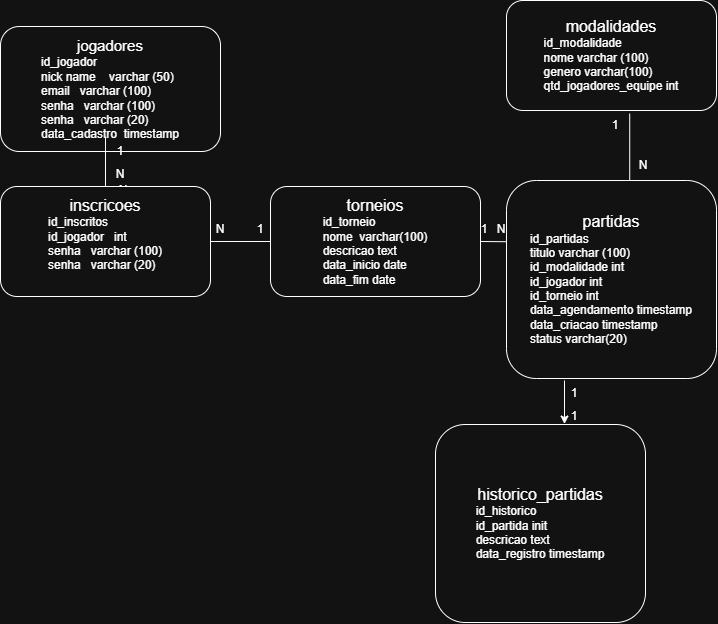

The diagram above was exported from draw.io. Its source (the exported page's mxGraphModel, read from the mxfile embedded in the PNG):
<mxGraphModel dx="860" dy="465" grid="0" gridSize="10" guides="1" tooltips="1" connect="1" arrows="1" fold="1" page="1" pageScale="1" pageWidth="827" pageHeight="1169" math="0" shadow="0">
  <root>
    <mxCell id="0" />
    <mxCell id="1" parent="0" />
    <mxCell id="CUAmChCntmaxpKKqm_yz-1" parent="1" style="rounded=1;whiteSpace=wrap;html=1;roundedPerimeter=1;fillColor=default;gradientColor=none;" value="&lt;div&gt;&lt;span style=&quot;font-size: 15px;&quot;&gt;jogadores&lt;/span&gt;&lt;/div&gt;&lt;div style=&quot;text-align: left;&quot;&gt;&lt;span style=&quot;background-color: transparent; color: light-dark(#000000, var(--ge-light-color, #ffffff));&quot;&gt;id_jogador&lt;/span&gt;&lt;/div&gt;&lt;div style=&quot;text-align: left;&quot;&gt;nick name&amp;nbsp; &amp;nbsp; varchar (50)&lt;/div&gt;&lt;div style=&quot;text-align: left;&quot;&gt;email&amp;nbsp; &amp;nbsp;varchar (100)&lt;/div&gt;&lt;div style=&quot;text-align: left;&quot;&gt;senha&amp;nbsp; &amp;nbsp;varchar (100)&lt;/div&gt;&lt;div style=&quot;text-align: left;&quot;&gt;senha&amp;nbsp; &amp;nbsp;varchar (20)&lt;/div&gt;&lt;div style=&quot;text-align: left;&quot;&gt;data_cadastro&amp;nbsp; timestamp&lt;/div&gt;" vertex="1">
      <mxGeometry height="125" width="220" x="90" y="110" as="geometry" />
    </mxCell>
    <mxCell id="CUAmChCntmaxpKKqm_yz-2" edge="1" parent="1" style="endArrow=none;html=1;rounded=0;defaultLabelBackgroundColor=page;labelPadding=0 4;" value="">
      <mxGeometry height="50" relative="1" width="50" as="geometry">
        <mxPoint x="195" y="280" as="sourcePoint" />
        <mxPoint x="195" y="220" as="targetPoint" />
      </mxGeometry>
    </mxCell>
    <mxCell id="CUAmChCntmaxpKKqm_yz-3" parent="1" style="text;html=1;whiteSpace=wrap;strokeColor=none;fillColor=none;align=center;verticalAlign=middle;rounded=0;" value="1" vertex="1">
      <mxGeometry height="30" width="20" x="200" y="220" as="geometry" />
    </mxCell>
    <mxCell id="CUAmChCntmaxpKKqm_yz-4" parent="1" style="text;whiteSpace=wrap;html=1;" value="&amp;nbsp; N " vertex="1">
      <mxGeometry height="40" width="60" x="200" y="260" as="geometry" />
    </mxCell>
    <mxCell id="CUAmChCntmaxpKKqm_yz-7" parent="1" style="rounded=1;whiteSpace=wrap;html=1;roundedPerimeter=1;" value="&lt;div&gt;&lt;font style=&quot;font-size: 16px;&quot;&gt;inscricoes&lt;/font&gt;&lt;/div&gt;&lt;div style=&quot;text-align: left;&quot;&gt;id_inscritos&amp;nbsp;&lt;/div&gt;&lt;div style=&quot;text-align: left;&quot;&gt;id_jogador&amp;nbsp; &amp;nbsp;int&lt;/div&gt;&lt;div style=&quot;text-align: left;&quot;&gt;senha&amp;nbsp; &amp;nbsp;varchar (100)&lt;/div&gt;&lt;div style=&quot;text-align: left;&quot;&gt;senha&amp;nbsp; &amp;nbsp;varchar (20)&lt;/div&gt;&lt;div&gt;&lt;br&gt;&lt;/div&gt;" vertex="1">
      <mxGeometry height="110" width="210" x="90" y="270" as="geometry" />
    </mxCell>
    <mxCell id="CUAmChCntmaxpKKqm_yz-8" parent="1" style="text;html=1;whiteSpace=wrap;strokeColor=none;fillColor=none;align=center;verticalAlign=middle;rounded=0;" value="N" vertex="1">
      <mxGeometry height="30" width="20" x="200" y="243" as="geometry" />
    </mxCell>
    <mxCell id="CUAmChCntmaxpKKqm_yz-9" edge="1" parent="1" style="endArrow=none;html=1;rounded=0;defaultLabelBackgroundColor=page;labelPadding=0 4;" value="">
      <mxGeometry height="50" relative="1" width="50" as="geometry">
        <mxPoint x="300" y="325" as="sourcePoint" />
        <mxPoint x="360.5" y="325" as="targetPoint" />
      </mxGeometry>
    </mxCell>
    <mxCell id="CUAmChCntmaxpKKqm_yz-10" parent="1" style="text;html=1;whiteSpace=wrap;strokeColor=none;fillColor=none;align=center;verticalAlign=middle;rounded=0;" value="N" vertex="1">
      <mxGeometry height="30" width="20" x="300" y="298" as="geometry" />
    </mxCell>
    <mxCell id="CUAmChCntmaxpKKqm_yz-11" parent="1" style="text;html=1;whiteSpace=wrap;strokeColor=none;fillColor=none;align=center;verticalAlign=middle;rounded=0;" value="1" vertex="1">
      <mxGeometry height="30" width="20" x="340" y="298" as="geometry" />
    </mxCell>
    <mxCell id="CUAmChCntmaxpKKqm_yz-12" parent="1" style="rounded=1;whiteSpace=wrap;html=1;roundedPerimeter=1;" value="&lt;div&gt;&lt;font style=&quot;font-size: 16px;&quot;&gt;torneios&lt;/font&gt;&lt;/div&gt;&lt;div style=&quot;text-align: left;&quot;&gt;id_torneio&lt;/div&gt;&lt;div style=&quot;text-align: left;&quot;&gt;&lt;span style=&quot;background-color: transparent; color: light-dark(#000000, var(--ge-light-color, #ffffff));&quot;&gt;nome&amp;nbsp; varchar(100)&lt;/span&gt;&lt;/div&gt;&lt;div style=&quot;text-align: left;&quot;&gt;&lt;span style=&quot;background-color: transparent; color: light-dark(#000000, var(--ge-light-color, #ffffff));&quot;&gt;descricao text&lt;/span&gt;&lt;/div&gt;&lt;div style=&quot;text-align: left;&quot;&gt;data_inicio date&lt;/div&gt;&lt;div style=&quot;text-align: left;&quot;&gt;data_fim date&lt;/div&gt;" vertex="1">
      <mxGeometry height="110" width="210" x="360" y="270" as="geometry" />
    </mxCell>
    <mxCell id="CUAmChCntmaxpKKqm_yz-16" parent="1" style="rounded=1;whiteSpace=wrap;html=1;roundedPerimeter=1;" value="&lt;div&gt;&lt;span style=&quot;font-size: 16px;&quot;&gt;partidas&lt;/span&gt;&lt;/div&gt;&lt;div style=&quot;text-align: left;&quot;&gt;id_partidas&lt;/div&gt;&lt;div style=&quot;text-align: left;&quot;&gt;&lt;span style=&quot;background-color: transparent; color: light-dark(#000000, var(--ge-light-color, #ffffff));&quot;&gt;titulo varchar (100)&lt;/span&gt;&lt;/div&gt;&lt;div style=&quot;text-align: left;&quot;&gt;&lt;span style=&quot;background-color: transparent; color: light-dark(#000000, var(--ge-light-color, #ffffff));&quot;&gt;id_modalidade int&lt;/span&gt;&lt;/div&gt;&lt;div style=&quot;text-align: left;&quot;&gt;&lt;span style=&quot;background-color: transparent; color: light-dark(#000000, var(--ge-light-color, #ffffff));&quot;&gt;id_jogador int&lt;/span&gt;&lt;/div&gt;&lt;div style=&quot;text-align: left;&quot;&gt;&lt;span style=&quot;background-color: transparent; color: light-dark(#000000, var(--ge-light-color, #ffffff));&quot;&gt;id_torneio int&lt;/span&gt;&lt;/div&gt;&lt;div style=&quot;text-align: left;&quot;&gt;&lt;span style=&quot;background-color: transparent; color: light-dark(#000000, var(--ge-light-color, #ffffff));&quot;&gt;data_agendamento timestamp&lt;/span&gt;&lt;/div&gt;&lt;div style=&quot;text-align: left;&quot;&gt;&lt;span style=&quot;background-color: transparent; color: light-dark(#000000, var(--ge-light-color, #ffffff));&quot;&gt;data_criacao timestamp&lt;/span&gt;&lt;/div&gt;&lt;div style=&quot;text-align: left;&quot;&gt;status varchar(20)&lt;/div&gt;" vertex="1">
      <mxGeometry height="198" width="210" x="596" y="264" as="geometry" />
    </mxCell>
    <mxCell id="CUAmChCntmaxpKKqm_yz-17" edge="1" parent="1" source="CUAmChCntmaxpKKqm_yz-12" style="endArrow=none;html=1;rounded=0;defaultLabelBackgroundColor=page;labelPadding=0 4;exitX=1;exitY=0.5;exitDx=0;exitDy=0;entryX=0.01;entryY=0.313;entryDx=0;entryDy=0;" target="CUAmChCntmaxpKKqm_yz-16" value="">
      <mxGeometry height="50" relative="1" width="50" as="geometry">
        <mxPoint x="555" y="319" as="sourcePoint" />
        <mxPoint x="615.5" y="319" as="targetPoint" />
      </mxGeometry>
    </mxCell>
    <mxCell id="CUAmChCntmaxpKKqm_yz-18" parent="1" style="text;html=1;whiteSpace=wrap;strokeColor=none;fillColor=none;align=center;verticalAlign=middle;rounded=0;" value="N" vertex="1">
      <mxGeometry height="30" width="20" x="581" y="298" as="geometry" />
    </mxCell>
    <mxCell id="CUAmChCntmaxpKKqm_yz-19" parent="1" style="text;html=1;whiteSpace=wrap;strokeColor=none;fillColor=none;align=center;verticalAlign=middle;rounded=0;" value="1" vertex="1">
      <mxGeometry height="30" width="20" x="564" y="298" as="geometry" />
    </mxCell>
    <mxCell id="CUAmChCntmaxpKKqm_yz-20" parent="1" style="rounded=1;whiteSpace=wrap;html=1;roundedPerimeter=1;" value="&lt;div&gt;&lt;span style=&quot;font-size: 16px;&quot;&gt;modalidades&lt;/span&gt;&lt;/div&gt;&lt;div style=&quot;text-align: left;&quot;&gt;id_modalidade&lt;/div&gt;&lt;div style=&quot;text-align: left;&quot;&gt;nome varchar (100)&lt;/div&gt;&lt;div style=&quot;text-align: left;&quot;&gt;genero varchar(100)&lt;/div&gt;&lt;div style=&quot;text-align: left;&quot;&gt;qtd_jogadores_equipe int&lt;/div&gt;" vertex="1">
      <mxGeometry height="110" width="210" x="596" y="84" as="geometry" />
    </mxCell>
    <mxCell id="CUAmChCntmaxpKKqm_yz-21" edge="1" parent="1" style="endArrow=none;html=1;rounded=0;defaultLabelBackgroundColor=page;labelPadding=0 4;entryX=0.584;entryY=0.016;entryDx=0;entryDy=0;" target="CUAmChCntmaxpKKqm_yz-16" value="">
      <mxGeometry height="50" relative="1" width="50" as="geometry">
        <mxPoint x="719.22" y="197" as="sourcePoint" />
        <mxPoint x="738.5" y="197" as="targetPoint" />
      </mxGeometry>
    </mxCell>
    <mxCell id="CUAmChCntmaxpKKqm_yz-22" parent="1" style="rounded=1;whiteSpace=wrap;html=1;roundedPerimeter=1;" value="&lt;div&gt;&lt;span style=&quot;font-size: 16px;&quot;&gt;historico_partidas&lt;/span&gt;&lt;/div&gt;&lt;div style=&quot;text-align: left;&quot;&gt;id_historico&lt;br&gt;&lt;/div&gt;&lt;div style=&quot;text-align: left;&quot;&gt;id_partida init&lt;/div&gt;&lt;div style=&quot;text-align: left;&quot;&gt;descricao text&lt;/div&gt;&lt;div style=&quot;text-align: left;&quot;&gt;data_registro timestamp&lt;/div&gt;" vertex="1">
      <mxGeometry height="198" width="210" x="525" y="508" as="geometry" />
    </mxCell>
    <mxCell id="CUAmChCntmaxpKKqm_yz-23" parent="1" style="text;html=1;whiteSpace=wrap;strokeColor=none;fillColor=none;align=center;verticalAlign=middle;rounded=0;" value="1" vertex="1">
      <mxGeometry height="30" width="20" x="695" y="194" as="geometry" />
    </mxCell>
    <mxCell id="CUAmChCntmaxpKKqm_yz-24" parent="1" style="text;html=1;whiteSpace=wrap;strokeColor=none;fillColor=none;align=center;verticalAlign=middle;rounded=0;" value="N" vertex="1">
      <mxGeometry height="30" width="20" x="723" y="234" as="geometry" />
    </mxCell>
    <mxCell id="CUAmChCntmaxpKKqm_yz-25" parent="1" style="text;html=1;whiteSpace=wrap;strokeColor=none;fillColor=none;align=center;verticalAlign=middle;rounded=0;" value="1" vertex="1">
      <mxGeometry height="30" width="20" x="654" y="485" as="geometry" />
    </mxCell>
    <mxCell id="CUAmChCntmaxpKKqm_yz-26" parent="1" style="text;html=1;whiteSpace=wrap;strokeColor=none;fillColor=none;align=center;verticalAlign=middle;rounded=0;" value="1" vertex="1">
      <mxGeometry height="30" width="20" x="654" y="462" as="geometry" />
    </mxCell>
    <mxCell id="CUAmChCntmaxpKKqm_yz-28" edge="1" parent="1" style="endArrow=none;html=1;rounded=0;defaultLabelBackgroundColor=page;labelPadding=0 4;" value="">
      <mxGeometry height="50" relative="1" width="50" as="geometry">
        <mxPoint x="654" y="464" as="sourcePoint" />
        <mxPoint x="654" y="503" as="targetPoint" />
      </mxGeometry>
    </mxCell>
    <mxCell id="CUAmChCntmaxpKKqm_yz-29" edge="1" parent="1" source="CUAmChCntmaxpKKqm_yz-25" style="edgeStyle=orthogonalEdgeStyle;rounded=0;orthogonalLoop=1;jettySize=auto;html=1;innerLoopWaypoints=1;exitX=0;exitY=0.5;exitDx=0;exitDy=0;entryX=0;entryY=0.75;entryDx=0;entryDy=0;defaultLabelBackgroundColor=page;labelPadding=0 4;" target="CUAmChCntmaxpKKqm_yz-25">
      <mxGeometry relative="1" as="geometry" />
    </mxCell>
  </root>
</mxGraphModel>